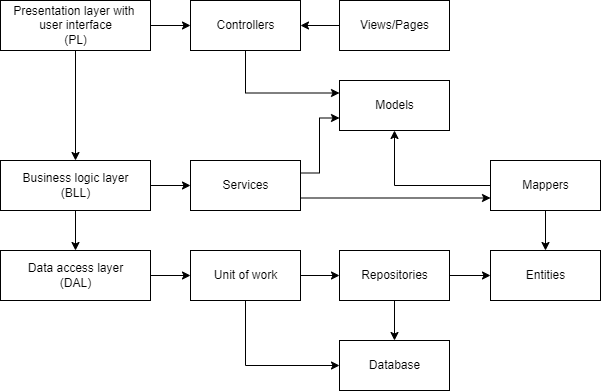

The diagram above was exported from draw.io. Its source (the exported page's mxGraphModel, read from the mxfile embedded in the PNG):
<mxGraphModel dx="1038" dy="579" grid="1" gridSize="10" guides="1" tooltips="1" connect="1" arrows="1" fold="1" page="1" pageScale="1" pageWidth="827" pageHeight="1169" math="0" shadow="0">
  <root>
    <mxCell id="WIyWlLk6GJQsqaUBKTNV-0" />
    <mxCell id="WIyWlLk6GJQsqaUBKTNV-1" parent="WIyWlLk6GJQsqaUBKTNV-0" />
    <mxCell id="YQHadcrbaunJtLz8U7np-11" value="" style="edgeStyle=orthogonalEdgeStyle;rounded=0;orthogonalLoop=1;jettySize=auto;html=1;" parent="WIyWlLk6GJQsqaUBKTNV-1" source="YQHadcrbaunJtLz8U7np-1" target="YQHadcrbaunJtLz8U7np-3" edge="1">
      <mxGeometry relative="1" as="geometry" />
    </mxCell>
    <mxCell id="YQHadcrbaunJtLz8U7np-22" style="edgeStyle=orthogonalEdgeStyle;rounded=0;orthogonalLoop=1;jettySize=auto;html=1;exitX=1;exitY=0.5;exitDx=0;exitDy=0;entryX=0;entryY=0.5;entryDx=0;entryDy=0;" parent="WIyWlLk6GJQsqaUBKTNV-1" source="YQHadcrbaunJtLz8U7np-1" target="YQHadcrbaunJtLz8U7np-15" edge="1">
      <mxGeometry relative="1" as="geometry" />
    </mxCell>
    <mxCell id="YQHadcrbaunJtLz8U7np-1" value="Business logic layer&lt;br&gt;(BLL)" style="html=1;" parent="WIyWlLk6GJQsqaUBKTNV-1" vertex="1">
      <mxGeometry x="20" y="250" width="150" height="50" as="geometry" />
    </mxCell>
    <mxCell id="YQHadcrbaunJtLz8U7np-2" value="Models" style="html=1;" parent="WIyWlLk6GJQsqaUBKTNV-1" vertex="1">
      <mxGeometry x="359" y="170" width="110" height="50" as="geometry" />
    </mxCell>
    <mxCell id="YQHadcrbaunJtLz8U7np-18" style="edgeStyle=orthogonalEdgeStyle;rounded=0;orthogonalLoop=1;jettySize=auto;html=1;exitX=1;exitY=0.5;exitDx=0;exitDy=0;entryX=0;entryY=0.5;entryDx=0;entryDy=0;" parent="WIyWlLk6GJQsqaUBKTNV-1" source="YQHadcrbaunJtLz8U7np-3" target="YQHadcrbaunJtLz8U7np-17" edge="1">
      <mxGeometry relative="1" as="geometry" />
    </mxCell>
    <mxCell id="YQHadcrbaunJtLz8U7np-3" value="Data access layer&lt;br&gt;(DAL)" style="html=1;" parent="WIyWlLk6GJQsqaUBKTNV-1" vertex="1">
      <mxGeometry x="20" y="340" width="150" height="50" as="geometry" />
    </mxCell>
    <mxCell id="YQHadcrbaunJtLz8U7np-10" style="edgeStyle=orthogonalEdgeStyle;rounded=0;orthogonalLoop=1;jettySize=auto;html=1;exitX=0.5;exitY=1;exitDx=0;exitDy=0;entryX=0.5;entryY=0;entryDx=0;entryDy=0;" parent="WIyWlLk6GJQsqaUBKTNV-1" source="YQHadcrbaunJtLz8U7np-5" target="YQHadcrbaunJtLz8U7np-1" edge="1">
      <mxGeometry relative="1" as="geometry">
        <mxPoint x="95" y="210" as="sourcePoint" />
      </mxGeometry>
    </mxCell>
    <mxCell id="YQHadcrbaunJtLz8U7np-35" style="edgeStyle=orthogonalEdgeStyle;rounded=0;orthogonalLoop=1;jettySize=auto;html=1;exitX=1;exitY=0.5;exitDx=0;exitDy=0;entryX=0;entryY=0.5;entryDx=0;entryDy=0;startArrow=none;startFill=0;" parent="WIyWlLk6GJQsqaUBKTNV-1" source="YQHadcrbaunJtLz8U7np-5" target="4o-xIz82etrY-sClnbjO-0" edge="1">
      <mxGeometry relative="1" as="geometry">
        <mxPoint x="210" y="25" as="targetPoint" />
      </mxGeometry>
    </mxCell>
    <mxCell id="YQHadcrbaunJtLz8U7np-5" value="Presentation layer with&amp;nbsp;&lt;br&gt;user interface&lt;br&gt;(PL)" style="html=1;" parent="WIyWlLk6GJQsqaUBKTNV-1" vertex="1">
      <mxGeometry x="20" y="90" width="150" height="50" as="geometry" />
    </mxCell>
    <mxCell id="YQHadcrbaunJtLz8U7np-6" value="Entities" style="html=1;" parent="WIyWlLk6GJQsqaUBKTNV-1" vertex="1">
      <mxGeometry x="510" y="340" width="110" height="50" as="geometry" />
    </mxCell>
    <mxCell id="YQHadcrbaunJtLz8U7np-8" value="Database" style="html=1;" parent="WIyWlLk6GJQsqaUBKTNV-1" vertex="1">
      <mxGeometry x="359" y="430" width="110" height="50" as="geometry" />
    </mxCell>
    <mxCell id="4o-xIz82etrY-sClnbjO-4" style="edgeStyle=orthogonalEdgeStyle;rounded=0;orthogonalLoop=1;jettySize=auto;html=1;exitX=1;exitY=0.25;exitDx=0;exitDy=0;entryX=0;entryY=0.75;entryDx=0;entryDy=0;" edge="1" parent="WIyWlLk6GJQsqaUBKTNV-1" source="YQHadcrbaunJtLz8U7np-15" target="YQHadcrbaunJtLz8U7np-2">
      <mxGeometry relative="1" as="geometry">
        <Array as="points">
          <mxPoint x="339" y="263" />
          <mxPoint x="339" y="208" />
        </Array>
      </mxGeometry>
    </mxCell>
    <mxCell id="4o-xIz82etrY-sClnbjO-5" style="edgeStyle=orthogonalEdgeStyle;rounded=0;orthogonalLoop=1;jettySize=auto;html=1;exitX=1;exitY=0.75;exitDx=0;exitDy=0;entryX=0;entryY=0.75;entryDx=0;entryDy=0;" edge="1" parent="WIyWlLk6GJQsqaUBKTNV-1" source="YQHadcrbaunJtLz8U7np-15" target="YQHadcrbaunJtLz8U7np-26">
      <mxGeometry relative="1" as="geometry" />
    </mxCell>
    <mxCell id="YQHadcrbaunJtLz8U7np-15" value="Services" style="html=1;" parent="WIyWlLk6GJQsqaUBKTNV-1" vertex="1">
      <mxGeometry x="210" y="250" width="110" height="50" as="geometry" />
    </mxCell>
    <mxCell id="YQHadcrbaunJtLz8U7np-20" style="edgeStyle=orthogonalEdgeStyle;rounded=0;orthogonalLoop=1;jettySize=auto;html=1;exitX=1;exitY=0.5;exitDx=0;exitDy=0;" parent="WIyWlLk6GJQsqaUBKTNV-1" source="YQHadcrbaunJtLz8U7np-16" target="YQHadcrbaunJtLz8U7np-6" edge="1">
      <mxGeometry relative="1" as="geometry" />
    </mxCell>
    <mxCell id="YQHadcrbaunJtLz8U7np-21" style="edgeStyle=orthogonalEdgeStyle;rounded=0;orthogonalLoop=1;jettySize=auto;html=1;exitX=0.5;exitY=1;exitDx=0;exitDy=0;entryX=0.5;entryY=0;entryDx=0;entryDy=0;" parent="WIyWlLk6GJQsqaUBKTNV-1" source="YQHadcrbaunJtLz8U7np-16" target="YQHadcrbaunJtLz8U7np-8" edge="1">
      <mxGeometry relative="1" as="geometry" />
    </mxCell>
    <mxCell id="YQHadcrbaunJtLz8U7np-16" value="Repositories" style="html=1;" parent="WIyWlLk6GJQsqaUBKTNV-1" vertex="1">
      <mxGeometry x="359" y="340" width="110" height="50" as="geometry" />
    </mxCell>
    <mxCell id="YQHadcrbaunJtLz8U7np-19" style="edgeStyle=orthogonalEdgeStyle;rounded=0;orthogonalLoop=1;jettySize=auto;html=1;exitX=1;exitY=0.5;exitDx=0;exitDy=0;entryX=0;entryY=0.5;entryDx=0;entryDy=0;" parent="WIyWlLk6GJQsqaUBKTNV-1" source="YQHadcrbaunJtLz8U7np-17" target="YQHadcrbaunJtLz8U7np-16" edge="1">
      <mxGeometry relative="1" as="geometry" />
    </mxCell>
    <mxCell id="YQHadcrbaunJtLz8U7np-37" style="edgeStyle=orthogonalEdgeStyle;rounded=0;orthogonalLoop=1;jettySize=auto;html=1;exitX=0.5;exitY=1;exitDx=0;exitDy=0;entryX=0;entryY=0.5;entryDx=0;entryDy=0;startArrow=none;startFill=0;" parent="WIyWlLk6GJQsqaUBKTNV-1" source="YQHadcrbaunJtLz8U7np-17" target="YQHadcrbaunJtLz8U7np-8" edge="1">
      <mxGeometry relative="1" as="geometry" />
    </mxCell>
    <mxCell id="YQHadcrbaunJtLz8U7np-17" value="Unit of work" style="html=1;" parent="WIyWlLk6GJQsqaUBKTNV-1" vertex="1">
      <mxGeometry x="210" y="340" width="110" height="50" as="geometry" />
    </mxCell>
    <mxCell id="YQHadcrbaunJtLz8U7np-27" style="edgeStyle=orthogonalEdgeStyle;rounded=0;orthogonalLoop=1;jettySize=auto;html=1;exitX=0.5;exitY=1;exitDx=0;exitDy=0;entryX=0.5;entryY=0;entryDx=0;entryDy=0;startArrow=none;startFill=0;" parent="WIyWlLk6GJQsqaUBKTNV-1" source="YQHadcrbaunJtLz8U7np-26" target="YQHadcrbaunJtLz8U7np-6" edge="1">
      <mxGeometry relative="1" as="geometry" />
    </mxCell>
    <mxCell id="YQHadcrbaunJtLz8U7np-28" style="edgeStyle=orthogonalEdgeStyle;rounded=0;orthogonalLoop=1;jettySize=auto;html=1;exitX=0;exitY=0.5;exitDx=0;exitDy=0;startArrow=none;startFill=0;" parent="WIyWlLk6GJQsqaUBKTNV-1" source="YQHadcrbaunJtLz8U7np-26" target="YQHadcrbaunJtLz8U7np-2" edge="1">
      <mxGeometry relative="1" as="geometry" />
    </mxCell>
    <mxCell id="YQHadcrbaunJtLz8U7np-26" value="Mappers" style="html=1;" parent="WIyWlLk6GJQsqaUBKTNV-1" vertex="1">
      <mxGeometry x="510" y="250" width="110" height="50" as="geometry" />
    </mxCell>
    <mxCell id="4o-xIz82etrY-sClnbjO-1" style="edgeStyle=orthogonalEdgeStyle;rounded=0;orthogonalLoop=1;jettySize=auto;html=1;exitX=0;exitY=0.5;exitDx=0;exitDy=0;entryX=1;entryY=0.5;entryDx=0;entryDy=0;" edge="1" parent="WIyWlLk6GJQsqaUBKTNV-1" source="YQHadcrbaunJtLz8U7np-34" target="4o-xIz82etrY-sClnbjO-0">
      <mxGeometry relative="1" as="geometry" />
    </mxCell>
    <mxCell id="YQHadcrbaunJtLz8U7np-34" value="Views/Pages" style="html=1;" parent="WIyWlLk6GJQsqaUBKTNV-1" vertex="1">
      <mxGeometry x="359" y="90" width="110" height="50" as="geometry" />
    </mxCell>
    <mxCell id="4o-xIz82etrY-sClnbjO-2" style="edgeStyle=orthogonalEdgeStyle;rounded=0;orthogonalLoop=1;jettySize=auto;html=1;exitX=0.5;exitY=1;exitDx=0;exitDy=0;entryX=0;entryY=0.25;entryDx=0;entryDy=0;" edge="1" parent="WIyWlLk6GJQsqaUBKTNV-1" source="4o-xIz82etrY-sClnbjO-0" target="YQHadcrbaunJtLz8U7np-2">
      <mxGeometry relative="1" as="geometry" />
    </mxCell>
    <mxCell id="4o-xIz82etrY-sClnbjO-0" value="Controllers" style="html=1;" vertex="1" parent="WIyWlLk6GJQsqaUBKTNV-1">
      <mxGeometry x="210" y="90" width="110" height="50" as="geometry" />
    </mxCell>
  </root>
</mxGraphModel>